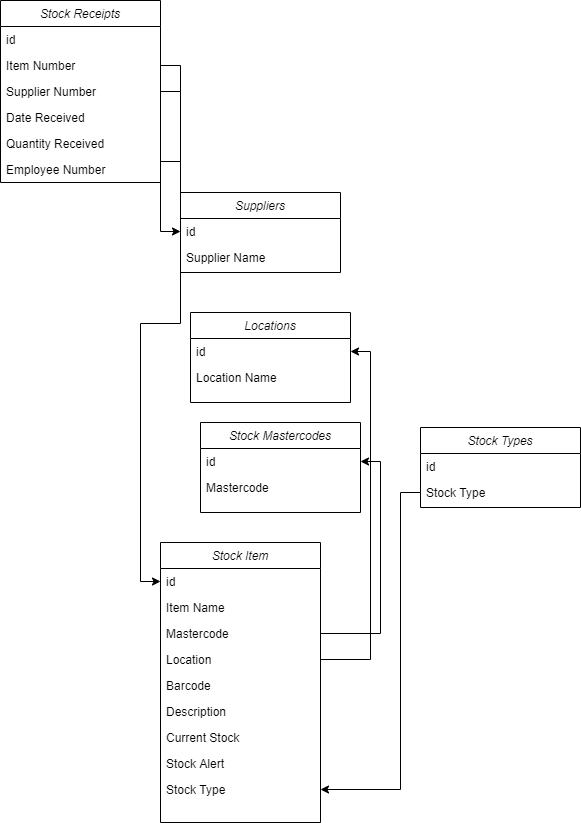

The diagram above was exported from draw.io. Its source (the exported page's mxGraphModel, read from the mxfile embedded in the PNG):
<mxGraphModel dx="1422" dy="705" grid="1" gridSize="10" guides="1" tooltips="1" connect="1" arrows="1" fold="1" page="1" pageScale="1" pageWidth="1169" pageHeight="827" math="0" shadow="0">
  <root>
    <mxCell id="0" />
    <mxCell id="1" parent="0" />
    <mxCell id="2" value="Locations" style="swimlane;fontStyle=2;align=center;verticalAlign=top;childLayout=stackLayout;horizontal=1;startSize=26;horizontalStack=0;resizeParent=1;resizeLast=0;collapsible=1;marginBottom=0;rounded=0;shadow=0;strokeWidth=1;" vertex="1" parent="1">
      <mxGeometry x="1610" y="500" width="160" height="90" as="geometry">
        <mxRectangle x="230" y="140" width="160" height="26" as="alternateBounds" />
      </mxGeometry>
    </mxCell>
    <mxCell id="3" value="id" style="text;align=left;verticalAlign=top;spacingLeft=4;spacingRight=4;overflow=hidden;rotatable=0;points=[[0,0.5],[1,0.5]];portConstraint=eastwest;" vertex="1" parent="2">
      <mxGeometry y="26" width="160" height="26" as="geometry" />
    </mxCell>
    <mxCell id="4" value="Location Name" style="text;align=left;verticalAlign=top;spacingLeft=4;spacingRight=4;overflow=hidden;rotatable=0;points=[[0,0.5],[1,0.5]];portConstraint=eastwest;rounded=0;shadow=0;html=0;" vertex="1" parent="2">
      <mxGeometry y="52" width="160" height="26" as="geometry" />
    </mxCell>
    <mxCell id="5" value="Suppliers" style="swimlane;fontStyle=2;align=center;verticalAlign=top;childLayout=stackLayout;horizontal=1;startSize=26;horizontalStack=0;resizeParent=1;resizeLast=0;collapsible=1;marginBottom=0;rounded=0;shadow=0;strokeWidth=1;" vertex="1" parent="1">
      <mxGeometry x="1600" y="380" width="160" height="80" as="geometry">
        <mxRectangle x="230" y="140" width="160" height="26" as="alternateBounds" />
      </mxGeometry>
    </mxCell>
    <mxCell id="6" value="id" style="text;align=left;verticalAlign=top;spacingLeft=4;spacingRight=4;overflow=hidden;rotatable=0;points=[[0,0.5],[1,0.5]];portConstraint=eastwest;" vertex="1" parent="5">
      <mxGeometry y="26" width="160" height="26" as="geometry" />
    </mxCell>
    <mxCell id="7" value="Supplier Name" style="text;align=left;verticalAlign=top;spacingLeft=4;spacingRight=4;overflow=hidden;rotatable=0;points=[[0,0.5],[1,0.5]];portConstraint=eastwest;rounded=0;shadow=0;html=0;" vertex="1" parent="5">
      <mxGeometry y="52" width="160" height="26" as="geometry" />
    </mxCell>
    <mxCell id="8" value="Stock Item" style="swimlane;fontStyle=2;align=center;verticalAlign=top;childLayout=stackLayout;horizontal=1;startSize=26;horizontalStack=0;resizeParent=1;resizeLast=0;collapsible=1;marginBottom=0;rounded=0;shadow=0;strokeWidth=1;" vertex="1" parent="1">
      <mxGeometry x="1580" y="730" width="160" height="280" as="geometry">
        <mxRectangle x="230" y="140" width="160" height="26" as="alternateBounds" />
      </mxGeometry>
    </mxCell>
    <mxCell id="9" value="id" style="text;align=left;verticalAlign=top;spacingLeft=4;spacingRight=4;overflow=hidden;rotatable=0;points=[[0,0.5],[1,0.5]];portConstraint=eastwest;" vertex="1" parent="8">
      <mxGeometry y="26" width="160" height="26" as="geometry" />
    </mxCell>
    <mxCell id="10" value="Item Name" style="text;align=left;verticalAlign=top;spacingLeft=4;spacingRight=4;overflow=hidden;rotatable=0;points=[[0,0.5],[1,0.5]];portConstraint=eastwest;rounded=0;shadow=0;html=0;" vertex="1" parent="8">
      <mxGeometry y="52" width="160" height="26" as="geometry" />
    </mxCell>
    <mxCell id="11" value="Mastercode" style="text;align=left;verticalAlign=top;spacingLeft=4;spacingRight=4;overflow=hidden;rotatable=0;points=[[0,0.5],[1,0.5]];portConstraint=eastwest;rounded=0;shadow=0;html=0;" vertex="1" parent="8">
      <mxGeometry y="78" width="160" height="26" as="geometry" />
    </mxCell>
    <mxCell id="12" value="Location" style="text;align=left;verticalAlign=top;spacingLeft=4;spacingRight=4;overflow=hidden;rotatable=0;points=[[0,0.5],[1,0.5]];portConstraint=eastwest;rounded=0;shadow=0;html=0;" vertex="1" parent="8">
      <mxGeometry y="104" width="160" height="26" as="geometry" />
    </mxCell>
    <mxCell id="13" value="Barcode" style="text;align=left;verticalAlign=top;spacingLeft=4;spacingRight=4;overflow=hidden;rotatable=0;points=[[0,0.5],[1,0.5]];portConstraint=eastwest;rounded=0;shadow=0;html=0;" vertex="1" parent="8">
      <mxGeometry y="130" width="160" height="26" as="geometry" />
    </mxCell>
    <mxCell id="14" value="Description" style="text;align=left;verticalAlign=top;spacingLeft=4;spacingRight=4;overflow=hidden;rotatable=0;points=[[0,0.5],[1,0.5]];portConstraint=eastwest;rounded=0;shadow=0;html=0;" vertex="1" parent="8">
      <mxGeometry y="156" width="160" height="26" as="geometry" />
    </mxCell>
    <mxCell id="15" value="Current Stock" style="text;align=left;verticalAlign=top;spacingLeft=4;spacingRight=4;overflow=hidden;rotatable=0;points=[[0,0.5],[1,0.5]];portConstraint=eastwest;rounded=0;shadow=0;html=0;" vertex="1" parent="8">
      <mxGeometry y="182" width="160" height="26" as="geometry" />
    </mxCell>
    <mxCell id="16" value="Stock Alert" style="text;align=left;verticalAlign=top;spacingLeft=4;spacingRight=4;overflow=hidden;rotatable=0;points=[[0,0.5],[1,0.5]];portConstraint=eastwest;rounded=0;shadow=0;html=0;" vertex="1" parent="8">
      <mxGeometry y="208" width="160" height="26" as="geometry" />
    </mxCell>
    <mxCell id="17" value="Stock Type" style="text;align=left;verticalAlign=top;spacingLeft=4;spacingRight=4;overflow=hidden;rotatable=0;points=[[0,0.5],[1,0.5]];portConstraint=eastwest;rounded=0;shadow=0;html=0;" vertex="1" parent="8">
      <mxGeometry y="234" width="160" height="26" as="geometry" />
    </mxCell>
    <mxCell id="18" value="Stock Mastercodes" style="swimlane;fontStyle=2;align=center;verticalAlign=top;childLayout=stackLayout;horizontal=1;startSize=26;horizontalStack=0;resizeParent=1;resizeLast=0;collapsible=1;marginBottom=0;rounded=0;shadow=0;strokeWidth=1;" vertex="1" parent="1">
      <mxGeometry x="1620" y="610" width="160" height="90" as="geometry">
        <mxRectangle x="230" y="140" width="160" height="26" as="alternateBounds" />
      </mxGeometry>
    </mxCell>
    <mxCell id="19" value="id" style="text;align=left;verticalAlign=top;spacingLeft=4;spacingRight=4;overflow=hidden;rotatable=0;points=[[0,0.5],[1,0.5]];portConstraint=eastwest;" vertex="1" parent="18">
      <mxGeometry y="26" width="160" height="26" as="geometry" />
    </mxCell>
    <mxCell id="20" value="Mastercode" style="text;align=left;verticalAlign=top;spacingLeft=4;spacingRight=4;overflow=hidden;rotatable=0;points=[[0,0.5],[1,0.5]];portConstraint=eastwest;rounded=0;shadow=0;html=0;" vertex="1" parent="18">
      <mxGeometry y="52" width="160" height="26" as="geometry" />
    </mxCell>
    <mxCell id="21" style="edgeStyle=orthogonalEdgeStyle;rounded=0;orthogonalLoop=1;jettySize=auto;html=1;exitX=1;exitY=0.5;exitDx=0;exitDy=0;entryX=1;entryY=0.5;entryDx=0;entryDy=0;" edge="1" source="11" target="19" parent="1">
      <mxGeometry relative="1" as="geometry" />
    </mxCell>
    <mxCell id="22" style="edgeStyle=orthogonalEdgeStyle;rounded=0;orthogonalLoop=1;jettySize=auto;html=1;exitX=1;exitY=0.5;exitDx=0;exitDy=0;entryX=1;entryY=0.5;entryDx=0;entryDy=0;" edge="1" source="12" target="3" parent="1">
      <mxGeometry relative="1" as="geometry" />
    </mxCell>
    <mxCell id="23" value="Stock Receipts" style="swimlane;fontStyle=2;align=center;verticalAlign=top;childLayout=stackLayout;horizontal=1;startSize=26;horizontalStack=0;resizeParent=1;resizeLast=0;collapsible=1;marginBottom=0;rounded=0;shadow=0;strokeWidth=1;" vertex="1" parent="1">
      <mxGeometry x="1420" y="188" width="160" height="182" as="geometry">
        <mxRectangle x="230" y="140" width="160" height="26" as="alternateBounds" />
      </mxGeometry>
    </mxCell>
    <mxCell id="24" value="id" style="text;align=left;verticalAlign=top;spacingLeft=4;spacingRight=4;overflow=hidden;rotatable=0;points=[[0,0.5],[1,0.5]];portConstraint=eastwest;" vertex="1" parent="23">
      <mxGeometry y="26" width="160" height="26" as="geometry" />
    </mxCell>
    <mxCell id="25" value="Item Number" style="text;align=left;verticalAlign=top;spacingLeft=4;spacingRight=4;overflow=hidden;rotatable=0;points=[[0,0.5],[1,0.5]];portConstraint=eastwest;rounded=0;shadow=0;html=0;" vertex="1" parent="23">
      <mxGeometry y="52" width="160" height="26" as="geometry" />
    </mxCell>
    <mxCell id="26" value="Supplier Number" style="text;align=left;verticalAlign=top;spacingLeft=4;spacingRight=4;overflow=hidden;rotatable=0;points=[[0,0.5],[1,0.5]];portConstraint=eastwest;rounded=0;shadow=0;html=0;" vertex="1" parent="23">
      <mxGeometry y="78" width="160" height="26" as="geometry" />
    </mxCell>
    <mxCell id="27" value="Date Received" style="text;align=left;verticalAlign=top;spacingLeft=4;spacingRight=4;overflow=hidden;rotatable=0;points=[[0,0.5],[1,0.5]];portConstraint=eastwest;rounded=0;shadow=0;html=0;" vertex="1" parent="23">
      <mxGeometry y="104" width="160" height="26" as="geometry" />
    </mxCell>
    <mxCell id="28" value="Quantity Received" style="text;align=left;verticalAlign=top;spacingLeft=4;spacingRight=4;overflow=hidden;rotatable=0;points=[[0,0.5],[1,0.5]];portConstraint=eastwest;rounded=0;shadow=0;html=0;" vertex="1" parent="23">
      <mxGeometry y="130" width="160" height="26" as="geometry" />
    </mxCell>
    <mxCell id="29" value="Employee Number" style="text;align=left;verticalAlign=top;spacingLeft=4;spacingRight=4;overflow=hidden;rotatable=0;points=[[0,0.5],[1,0.5]];portConstraint=eastwest;rounded=0;shadow=0;html=0;" vertex="1" parent="23">
      <mxGeometry y="156" width="160" height="26" as="geometry" />
    </mxCell>
    <mxCell id="30" style="edgeStyle=orthogonalEdgeStyle;rounded=0;orthogonalLoop=1;jettySize=auto;html=1;exitX=1;exitY=0.5;exitDx=0;exitDy=0;entryX=0;entryY=0.5;entryDx=0;entryDy=0;" edge="1" source="26" target="6" parent="1">
      <mxGeometry relative="1" as="geometry" />
    </mxCell>
    <mxCell id="31" style="edgeStyle=orthogonalEdgeStyle;rounded=0;orthogonalLoop=1;jettySize=auto;html=1;exitX=1;exitY=0.5;exitDx=0;exitDy=0;entryX=0;entryY=0.5;entryDx=0;entryDy=0;" edge="1" source="25" target="9" parent="1">
      <mxGeometry relative="1" as="geometry" />
    </mxCell>
    <mxCell id="32" value="Stock Types" style="swimlane;fontStyle=2;align=center;verticalAlign=top;childLayout=stackLayout;horizontal=1;startSize=26;horizontalStack=0;resizeParent=1;resizeLast=0;collapsible=1;marginBottom=0;rounded=0;shadow=0;strokeWidth=1;" vertex="1" parent="1">
      <mxGeometry x="1840" y="615" width="160" height="80" as="geometry">
        <mxRectangle x="230" y="140" width="160" height="26" as="alternateBounds" />
      </mxGeometry>
    </mxCell>
    <mxCell id="33" value="id" style="text;align=left;verticalAlign=top;spacingLeft=4;spacingRight=4;overflow=hidden;rotatable=0;points=[[0,0.5],[1,0.5]];portConstraint=eastwest;" vertex="1" parent="32">
      <mxGeometry y="26" width="160" height="26" as="geometry" />
    </mxCell>
    <mxCell id="34" value="Stock Type" style="text;align=left;verticalAlign=top;spacingLeft=4;spacingRight=4;overflow=hidden;rotatable=0;points=[[0,0.5],[1,0.5]];portConstraint=eastwest;rounded=0;shadow=0;html=0;" vertex="1" parent="32">
      <mxGeometry y="52" width="160" height="26" as="geometry" />
    </mxCell>
    <mxCell id="35" style="edgeStyle=orthogonalEdgeStyle;rounded=0;orthogonalLoop=1;jettySize=auto;html=1;exitX=0;exitY=0.5;exitDx=0;exitDy=0;entryX=1;entryY=0.5;entryDx=0;entryDy=0;" edge="1" source="34" target="17" parent="1">
      <mxGeometry relative="1" as="geometry">
        <Array as="points">
          <mxPoint x="1820" y="680" />
          <mxPoint x="1820" y="977" />
        </Array>
      </mxGeometry>
    </mxCell>
  </root>
</mxGraphModel>